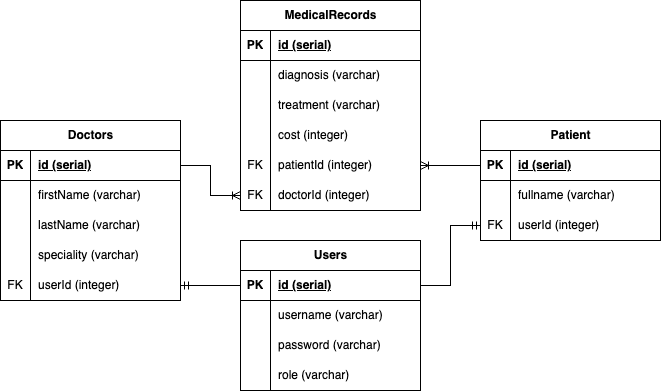

The diagram above was exported from draw.io. Its source (the exported page's mxGraphModel, read from the mxfile embedded in the PNG):
<mxGraphModel dx="823" dy="439" grid="1" gridSize="10" guides="1" tooltips="1" connect="1" arrows="1" fold="1" page="1" pageScale="1" pageWidth="850" pageHeight="1100" math="0" shadow="0">
  <root>
    <mxCell id="0" />
    <mxCell id="1" parent="0" />
    <mxCell id="Miu0zxwGtunMztdVtlxV-1" value="Doctors" style="shape=table;startSize=30;container=1;collapsible=1;childLayout=tableLayout;fixedRows=1;rowLines=0;fontStyle=1;align=center;resizeLast=1;html=1;" vertex="1" parent="1">
      <mxGeometry x="90" y="190" width="180" height="180" as="geometry" />
    </mxCell>
    <mxCell id="Miu0zxwGtunMztdVtlxV-2" value="" style="shape=tableRow;horizontal=0;startSize=0;swimlaneHead=0;swimlaneBody=0;fillColor=none;collapsible=0;dropTarget=0;points=[[0,0.5],[1,0.5]];portConstraint=eastwest;top=0;left=0;right=0;bottom=1;" vertex="1" parent="Miu0zxwGtunMztdVtlxV-1">
      <mxGeometry y="30" width="180" height="30" as="geometry" />
    </mxCell>
    <mxCell id="Miu0zxwGtunMztdVtlxV-3" value="PK" style="shape=partialRectangle;connectable=0;fillColor=none;top=0;left=0;bottom=0;right=0;fontStyle=1;overflow=hidden;whiteSpace=wrap;html=1;" vertex="1" parent="Miu0zxwGtunMztdVtlxV-2">
      <mxGeometry width="30" height="30" as="geometry">
        <mxRectangle width="30" height="30" as="alternateBounds" />
      </mxGeometry>
    </mxCell>
    <mxCell id="Miu0zxwGtunMztdVtlxV-4" value="id (serial)" style="shape=partialRectangle;connectable=0;fillColor=none;top=0;left=0;bottom=0;right=0;align=left;spacingLeft=6;fontStyle=5;overflow=hidden;whiteSpace=wrap;html=1;" vertex="1" parent="Miu0zxwGtunMztdVtlxV-2">
      <mxGeometry x="30" width="150" height="30" as="geometry">
        <mxRectangle width="150" height="30" as="alternateBounds" />
      </mxGeometry>
    </mxCell>
    <mxCell id="Miu0zxwGtunMztdVtlxV-5" value="" style="shape=tableRow;horizontal=0;startSize=0;swimlaneHead=0;swimlaneBody=0;fillColor=none;collapsible=0;dropTarget=0;points=[[0,0.5],[1,0.5]];portConstraint=eastwest;top=0;left=0;right=0;bottom=0;" vertex="1" parent="Miu0zxwGtunMztdVtlxV-1">
      <mxGeometry y="60" width="180" height="30" as="geometry" />
    </mxCell>
    <mxCell id="Miu0zxwGtunMztdVtlxV-6" value="" style="shape=partialRectangle;connectable=0;fillColor=none;top=0;left=0;bottom=0;right=0;editable=1;overflow=hidden;whiteSpace=wrap;html=1;" vertex="1" parent="Miu0zxwGtunMztdVtlxV-5">
      <mxGeometry width="30" height="30" as="geometry">
        <mxRectangle width="30" height="30" as="alternateBounds" />
      </mxGeometry>
    </mxCell>
    <mxCell id="Miu0zxwGtunMztdVtlxV-7" value="firstName (varchar)" style="shape=partialRectangle;connectable=0;fillColor=none;top=0;left=0;bottom=0;right=0;align=left;spacingLeft=6;overflow=hidden;whiteSpace=wrap;html=1;" vertex="1" parent="Miu0zxwGtunMztdVtlxV-5">
      <mxGeometry x="30" width="150" height="30" as="geometry">
        <mxRectangle width="150" height="30" as="alternateBounds" />
      </mxGeometry>
    </mxCell>
    <mxCell id="Miu0zxwGtunMztdVtlxV-8" value="" style="shape=tableRow;horizontal=0;startSize=0;swimlaneHead=0;swimlaneBody=0;fillColor=none;collapsible=0;dropTarget=0;points=[[0,0.5],[1,0.5]];portConstraint=eastwest;top=0;left=0;right=0;bottom=0;" vertex="1" parent="Miu0zxwGtunMztdVtlxV-1">
      <mxGeometry y="90" width="180" height="30" as="geometry" />
    </mxCell>
    <mxCell id="Miu0zxwGtunMztdVtlxV-9" value="" style="shape=partialRectangle;connectable=0;fillColor=none;top=0;left=0;bottom=0;right=0;editable=1;overflow=hidden;whiteSpace=wrap;html=1;" vertex="1" parent="Miu0zxwGtunMztdVtlxV-8">
      <mxGeometry width="30" height="30" as="geometry">
        <mxRectangle width="30" height="30" as="alternateBounds" />
      </mxGeometry>
    </mxCell>
    <mxCell id="Miu0zxwGtunMztdVtlxV-10" value="lastName (varchar)" style="shape=partialRectangle;connectable=0;fillColor=none;top=0;left=0;bottom=0;right=0;align=left;spacingLeft=6;overflow=hidden;whiteSpace=wrap;html=1;" vertex="1" parent="Miu0zxwGtunMztdVtlxV-8">
      <mxGeometry x="30" width="150" height="30" as="geometry">
        <mxRectangle width="150" height="30" as="alternateBounds" />
      </mxGeometry>
    </mxCell>
    <mxCell id="Miu0zxwGtunMztdVtlxV-11" value="" style="shape=tableRow;horizontal=0;startSize=0;swimlaneHead=0;swimlaneBody=0;fillColor=none;collapsible=0;dropTarget=0;points=[[0,0.5],[1,0.5]];portConstraint=eastwest;top=0;left=0;right=0;bottom=0;" vertex="1" parent="Miu0zxwGtunMztdVtlxV-1">
      <mxGeometry y="120" width="180" height="30" as="geometry" />
    </mxCell>
    <mxCell id="Miu0zxwGtunMztdVtlxV-12" value="" style="shape=partialRectangle;connectable=0;fillColor=none;top=0;left=0;bottom=0;right=0;editable=1;overflow=hidden;whiteSpace=wrap;html=1;" vertex="1" parent="Miu0zxwGtunMztdVtlxV-11">
      <mxGeometry width="30" height="30" as="geometry">
        <mxRectangle width="30" height="30" as="alternateBounds" />
      </mxGeometry>
    </mxCell>
    <mxCell id="Miu0zxwGtunMztdVtlxV-13" value="speciality (varchar)" style="shape=partialRectangle;connectable=0;fillColor=none;top=0;left=0;bottom=0;right=0;align=left;spacingLeft=6;overflow=hidden;whiteSpace=wrap;html=1;" vertex="1" parent="Miu0zxwGtunMztdVtlxV-11">
      <mxGeometry x="30" width="150" height="30" as="geometry">
        <mxRectangle width="150" height="30" as="alternateBounds" />
      </mxGeometry>
    </mxCell>
    <mxCell id="Miu0zxwGtunMztdVtlxV-14" value="" style="shape=tableRow;horizontal=0;startSize=0;swimlaneHead=0;swimlaneBody=0;fillColor=none;collapsible=0;dropTarget=0;points=[[0,0.5],[1,0.5]];portConstraint=eastwest;top=0;left=0;right=0;bottom=0;" vertex="1" parent="Miu0zxwGtunMztdVtlxV-1">
      <mxGeometry y="150" width="180" height="30" as="geometry" />
    </mxCell>
    <mxCell id="Miu0zxwGtunMztdVtlxV-15" value="FK" style="shape=partialRectangle;connectable=0;fillColor=none;top=0;left=0;bottom=0;right=0;editable=1;overflow=hidden;whiteSpace=wrap;html=1;" vertex="1" parent="Miu0zxwGtunMztdVtlxV-14">
      <mxGeometry width="30" height="30" as="geometry">
        <mxRectangle width="30" height="30" as="alternateBounds" />
      </mxGeometry>
    </mxCell>
    <mxCell id="Miu0zxwGtunMztdVtlxV-16" value="userId (integer)" style="shape=partialRectangle;connectable=0;fillColor=none;top=0;left=0;bottom=0;right=0;align=left;spacingLeft=6;overflow=hidden;whiteSpace=wrap;html=1;" vertex="1" parent="Miu0zxwGtunMztdVtlxV-14">
      <mxGeometry x="30" width="150" height="30" as="geometry">
        <mxRectangle width="150" height="30" as="alternateBounds" />
      </mxGeometry>
    </mxCell>
    <mxCell id="Miu0zxwGtunMztdVtlxV-17" value="Users" style="shape=table;startSize=30;container=1;collapsible=1;childLayout=tableLayout;fixedRows=1;rowLines=0;fontStyle=1;align=center;resizeLast=1;html=1;" vertex="1" parent="1">
      <mxGeometry x="330" y="310" width="180" height="150" as="geometry" />
    </mxCell>
    <mxCell id="Miu0zxwGtunMztdVtlxV-18" value="" style="shape=tableRow;horizontal=0;startSize=0;swimlaneHead=0;swimlaneBody=0;fillColor=none;collapsible=0;dropTarget=0;points=[[0,0.5],[1,0.5]];portConstraint=eastwest;top=0;left=0;right=0;bottom=1;" vertex="1" parent="Miu0zxwGtunMztdVtlxV-17">
      <mxGeometry y="30" width="180" height="30" as="geometry" />
    </mxCell>
    <mxCell id="Miu0zxwGtunMztdVtlxV-19" value="PK" style="shape=partialRectangle;connectable=0;fillColor=none;top=0;left=0;bottom=0;right=0;fontStyle=1;overflow=hidden;whiteSpace=wrap;html=1;" vertex="1" parent="Miu0zxwGtunMztdVtlxV-18">
      <mxGeometry width="30" height="30" as="geometry">
        <mxRectangle width="30" height="30" as="alternateBounds" />
      </mxGeometry>
    </mxCell>
    <mxCell id="Miu0zxwGtunMztdVtlxV-20" value="id (serial)" style="shape=partialRectangle;connectable=0;fillColor=none;top=0;left=0;bottom=0;right=0;align=left;spacingLeft=6;fontStyle=5;overflow=hidden;whiteSpace=wrap;html=1;" vertex="1" parent="Miu0zxwGtunMztdVtlxV-18">
      <mxGeometry x="30" width="150" height="30" as="geometry">
        <mxRectangle width="150" height="30" as="alternateBounds" />
      </mxGeometry>
    </mxCell>
    <mxCell id="Miu0zxwGtunMztdVtlxV-21" value="" style="shape=tableRow;horizontal=0;startSize=0;swimlaneHead=0;swimlaneBody=0;fillColor=none;collapsible=0;dropTarget=0;points=[[0,0.5],[1,0.5]];portConstraint=eastwest;top=0;left=0;right=0;bottom=0;" vertex="1" parent="Miu0zxwGtunMztdVtlxV-17">
      <mxGeometry y="60" width="180" height="30" as="geometry" />
    </mxCell>
    <mxCell id="Miu0zxwGtunMztdVtlxV-22" value="" style="shape=partialRectangle;connectable=0;fillColor=none;top=0;left=0;bottom=0;right=0;editable=1;overflow=hidden;whiteSpace=wrap;html=1;" vertex="1" parent="Miu0zxwGtunMztdVtlxV-21">
      <mxGeometry width="30" height="30" as="geometry">
        <mxRectangle width="30" height="30" as="alternateBounds" />
      </mxGeometry>
    </mxCell>
    <mxCell id="Miu0zxwGtunMztdVtlxV-23" value="username (varchar)" style="shape=partialRectangle;connectable=0;fillColor=none;top=0;left=0;bottom=0;right=0;align=left;spacingLeft=6;overflow=hidden;whiteSpace=wrap;html=1;" vertex="1" parent="Miu0zxwGtunMztdVtlxV-21">
      <mxGeometry x="30" width="150" height="30" as="geometry">
        <mxRectangle width="150" height="30" as="alternateBounds" />
      </mxGeometry>
    </mxCell>
    <mxCell id="Miu0zxwGtunMztdVtlxV-24" value="" style="shape=tableRow;horizontal=0;startSize=0;swimlaneHead=0;swimlaneBody=0;fillColor=none;collapsible=0;dropTarget=0;points=[[0,0.5],[1,0.5]];portConstraint=eastwest;top=0;left=0;right=0;bottom=0;" vertex="1" parent="Miu0zxwGtunMztdVtlxV-17">
      <mxGeometry y="90" width="180" height="30" as="geometry" />
    </mxCell>
    <mxCell id="Miu0zxwGtunMztdVtlxV-25" value="" style="shape=partialRectangle;connectable=0;fillColor=none;top=0;left=0;bottom=0;right=0;editable=1;overflow=hidden;whiteSpace=wrap;html=1;" vertex="1" parent="Miu0zxwGtunMztdVtlxV-24">
      <mxGeometry width="30" height="30" as="geometry">
        <mxRectangle width="30" height="30" as="alternateBounds" />
      </mxGeometry>
    </mxCell>
    <mxCell id="Miu0zxwGtunMztdVtlxV-26" value="password (varchar)" style="shape=partialRectangle;connectable=0;fillColor=none;top=0;left=0;bottom=0;right=0;align=left;spacingLeft=6;overflow=hidden;whiteSpace=wrap;html=1;" vertex="1" parent="Miu0zxwGtunMztdVtlxV-24">
      <mxGeometry x="30" width="150" height="30" as="geometry">
        <mxRectangle width="150" height="30" as="alternateBounds" />
      </mxGeometry>
    </mxCell>
    <mxCell id="Miu0zxwGtunMztdVtlxV-27" value="" style="shape=tableRow;horizontal=0;startSize=0;swimlaneHead=0;swimlaneBody=0;fillColor=none;collapsible=0;dropTarget=0;points=[[0,0.5],[1,0.5]];portConstraint=eastwest;top=0;left=0;right=0;bottom=0;" vertex="1" parent="Miu0zxwGtunMztdVtlxV-17">
      <mxGeometry y="120" width="180" height="30" as="geometry" />
    </mxCell>
    <mxCell id="Miu0zxwGtunMztdVtlxV-28" value="" style="shape=partialRectangle;connectable=0;fillColor=none;top=0;left=0;bottom=0;right=0;editable=1;overflow=hidden;whiteSpace=wrap;html=1;" vertex="1" parent="Miu0zxwGtunMztdVtlxV-27">
      <mxGeometry width="30" height="30" as="geometry">
        <mxRectangle width="30" height="30" as="alternateBounds" />
      </mxGeometry>
    </mxCell>
    <mxCell id="Miu0zxwGtunMztdVtlxV-29" value="role (varchar)" style="shape=partialRectangle;connectable=0;fillColor=none;top=0;left=0;bottom=0;right=0;align=left;spacingLeft=6;overflow=hidden;whiteSpace=wrap;html=1;" vertex="1" parent="Miu0zxwGtunMztdVtlxV-27">
      <mxGeometry x="30" width="150" height="30" as="geometry">
        <mxRectangle width="150" height="30" as="alternateBounds" />
      </mxGeometry>
    </mxCell>
    <mxCell id="Miu0zxwGtunMztdVtlxV-49" value="Patient" style="shape=table;startSize=30;container=1;collapsible=1;childLayout=tableLayout;fixedRows=1;rowLines=0;fontStyle=1;align=center;resizeLast=1;html=1;" vertex="1" parent="1">
      <mxGeometry x="570" y="190" width="180" height="120" as="geometry" />
    </mxCell>
    <mxCell id="Miu0zxwGtunMztdVtlxV-50" value="" style="shape=tableRow;horizontal=0;startSize=0;swimlaneHead=0;swimlaneBody=0;fillColor=none;collapsible=0;dropTarget=0;points=[[0,0.5],[1,0.5]];portConstraint=eastwest;top=0;left=0;right=0;bottom=1;" vertex="1" parent="Miu0zxwGtunMztdVtlxV-49">
      <mxGeometry y="30" width="180" height="30" as="geometry" />
    </mxCell>
    <mxCell id="Miu0zxwGtunMztdVtlxV-51" value="PK" style="shape=partialRectangle;connectable=0;fillColor=none;top=0;left=0;bottom=0;right=0;fontStyle=1;overflow=hidden;whiteSpace=wrap;html=1;" vertex="1" parent="Miu0zxwGtunMztdVtlxV-50">
      <mxGeometry width="30" height="30" as="geometry">
        <mxRectangle width="30" height="30" as="alternateBounds" />
      </mxGeometry>
    </mxCell>
    <mxCell id="Miu0zxwGtunMztdVtlxV-52" value="id (serial)" style="shape=partialRectangle;connectable=0;fillColor=none;top=0;left=0;bottom=0;right=0;align=left;spacingLeft=6;fontStyle=5;overflow=hidden;whiteSpace=wrap;html=1;" vertex="1" parent="Miu0zxwGtunMztdVtlxV-50">
      <mxGeometry x="30" width="150" height="30" as="geometry">
        <mxRectangle width="150" height="30" as="alternateBounds" />
      </mxGeometry>
    </mxCell>
    <mxCell id="Miu0zxwGtunMztdVtlxV-53" value="" style="shape=tableRow;horizontal=0;startSize=0;swimlaneHead=0;swimlaneBody=0;fillColor=none;collapsible=0;dropTarget=0;points=[[0,0.5],[1,0.5]];portConstraint=eastwest;top=0;left=0;right=0;bottom=0;" vertex="1" parent="Miu0zxwGtunMztdVtlxV-49">
      <mxGeometry y="60" width="180" height="30" as="geometry" />
    </mxCell>
    <mxCell id="Miu0zxwGtunMztdVtlxV-54" value="" style="shape=partialRectangle;connectable=0;fillColor=none;top=0;left=0;bottom=0;right=0;editable=1;overflow=hidden;whiteSpace=wrap;html=1;" vertex="1" parent="Miu0zxwGtunMztdVtlxV-53">
      <mxGeometry width="30" height="30" as="geometry">
        <mxRectangle width="30" height="30" as="alternateBounds" />
      </mxGeometry>
    </mxCell>
    <mxCell id="Miu0zxwGtunMztdVtlxV-55" value="fullname (varchar)" style="shape=partialRectangle;connectable=0;fillColor=none;top=0;left=0;bottom=0;right=0;align=left;spacingLeft=6;overflow=hidden;whiteSpace=wrap;html=1;" vertex="1" parent="Miu0zxwGtunMztdVtlxV-53">
      <mxGeometry x="30" width="150" height="30" as="geometry">
        <mxRectangle width="150" height="30" as="alternateBounds" />
      </mxGeometry>
    </mxCell>
    <mxCell id="Miu0zxwGtunMztdVtlxV-56" value="" style="shape=tableRow;horizontal=0;startSize=0;swimlaneHead=0;swimlaneBody=0;fillColor=none;collapsible=0;dropTarget=0;points=[[0,0.5],[1,0.5]];portConstraint=eastwest;top=0;left=0;right=0;bottom=0;" vertex="1" parent="Miu0zxwGtunMztdVtlxV-49">
      <mxGeometry y="90" width="180" height="30" as="geometry" />
    </mxCell>
    <mxCell id="Miu0zxwGtunMztdVtlxV-57" value="FK" style="shape=partialRectangle;connectable=0;fillColor=none;top=0;left=0;bottom=0;right=0;editable=1;overflow=hidden;whiteSpace=wrap;html=1;" vertex="1" parent="Miu0zxwGtunMztdVtlxV-56">
      <mxGeometry width="30" height="30" as="geometry">
        <mxRectangle width="30" height="30" as="alternateBounds" />
      </mxGeometry>
    </mxCell>
    <mxCell id="Miu0zxwGtunMztdVtlxV-58" value="userId (integer)" style="shape=partialRectangle;connectable=0;fillColor=none;top=0;left=0;bottom=0;right=0;align=left;spacingLeft=6;overflow=hidden;whiteSpace=wrap;html=1;" vertex="1" parent="Miu0zxwGtunMztdVtlxV-56">
      <mxGeometry x="30" width="150" height="30" as="geometry">
        <mxRectangle width="150" height="30" as="alternateBounds" />
      </mxGeometry>
    </mxCell>
    <mxCell id="Miu0zxwGtunMztdVtlxV-62" value="MedicalRecords" style="shape=table;startSize=30;container=1;collapsible=1;childLayout=tableLayout;fixedRows=1;rowLines=0;fontStyle=1;align=center;resizeLast=1;html=1;" vertex="1" parent="1">
      <mxGeometry x="330" y="70" width="180" height="210" as="geometry" />
    </mxCell>
    <mxCell id="Miu0zxwGtunMztdVtlxV-63" value="" style="shape=tableRow;horizontal=0;startSize=0;swimlaneHead=0;swimlaneBody=0;fillColor=none;collapsible=0;dropTarget=0;points=[[0,0.5],[1,0.5]];portConstraint=eastwest;top=0;left=0;right=0;bottom=1;" vertex="1" parent="Miu0zxwGtunMztdVtlxV-62">
      <mxGeometry y="30" width="180" height="30" as="geometry" />
    </mxCell>
    <mxCell id="Miu0zxwGtunMztdVtlxV-64" value="PK" style="shape=partialRectangle;connectable=0;fillColor=none;top=0;left=0;bottom=0;right=0;fontStyle=1;overflow=hidden;whiteSpace=wrap;html=1;" vertex="1" parent="Miu0zxwGtunMztdVtlxV-63">
      <mxGeometry width="30" height="30" as="geometry">
        <mxRectangle width="30" height="30" as="alternateBounds" />
      </mxGeometry>
    </mxCell>
    <mxCell id="Miu0zxwGtunMztdVtlxV-65" value="id (serial)" style="shape=partialRectangle;connectable=0;fillColor=none;top=0;left=0;bottom=0;right=0;align=left;spacingLeft=6;fontStyle=5;overflow=hidden;whiteSpace=wrap;html=1;" vertex="1" parent="Miu0zxwGtunMztdVtlxV-63">
      <mxGeometry x="30" width="150" height="30" as="geometry">
        <mxRectangle width="150" height="30" as="alternateBounds" />
      </mxGeometry>
    </mxCell>
    <mxCell id="Miu0zxwGtunMztdVtlxV-66" value="" style="shape=tableRow;horizontal=0;startSize=0;swimlaneHead=0;swimlaneBody=0;fillColor=none;collapsible=0;dropTarget=0;points=[[0,0.5],[1,0.5]];portConstraint=eastwest;top=0;left=0;right=0;bottom=0;" vertex="1" parent="Miu0zxwGtunMztdVtlxV-62">
      <mxGeometry y="60" width="180" height="30" as="geometry" />
    </mxCell>
    <mxCell id="Miu0zxwGtunMztdVtlxV-67" value="" style="shape=partialRectangle;connectable=0;fillColor=none;top=0;left=0;bottom=0;right=0;editable=1;overflow=hidden;whiteSpace=wrap;html=1;" vertex="1" parent="Miu0zxwGtunMztdVtlxV-66">
      <mxGeometry width="30" height="30" as="geometry">
        <mxRectangle width="30" height="30" as="alternateBounds" />
      </mxGeometry>
    </mxCell>
    <mxCell id="Miu0zxwGtunMztdVtlxV-68" value="diagnosis (varchar)" style="shape=partialRectangle;connectable=0;fillColor=none;top=0;left=0;bottom=0;right=0;align=left;spacingLeft=6;overflow=hidden;whiteSpace=wrap;html=1;" vertex="1" parent="Miu0zxwGtunMztdVtlxV-66">
      <mxGeometry x="30" width="150" height="30" as="geometry">
        <mxRectangle width="150" height="30" as="alternateBounds" />
      </mxGeometry>
    </mxCell>
    <mxCell id="Miu0zxwGtunMztdVtlxV-69" value="" style="shape=tableRow;horizontal=0;startSize=0;swimlaneHead=0;swimlaneBody=0;fillColor=none;collapsible=0;dropTarget=0;points=[[0,0.5],[1,0.5]];portConstraint=eastwest;top=0;left=0;right=0;bottom=0;" vertex="1" parent="Miu0zxwGtunMztdVtlxV-62">
      <mxGeometry y="90" width="180" height="30" as="geometry" />
    </mxCell>
    <mxCell id="Miu0zxwGtunMztdVtlxV-70" value="" style="shape=partialRectangle;connectable=0;fillColor=none;top=0;left=0;bottom=0;right=0;editable=1;overflow=hidden;whiteSpace=wrap;html=1;" vertex="1" parent="Miu0zxwGtunMztdVtlxV-69">
      <mxGeometry width="30" height="30" as="geometry">
        <mxRectangle width="30" height="30" as="alternateBounds" />
      </mxGeometry>
    </mxCell>
    <mxCell id="Miu0zxwGtunMztdVtlxV-71" value="treatment (varchar)" style="shape=partialRectangle;connectable=0;fillColor=none;top=0;left=0;bottom=0;right=0;align=left;spacingLeft=6;overflow=hidden;whiteSpace=wrap;html=1;" vertex="1" parent="Miu0zxwGtunMztdVtlxV-69">
      <mxGeometry x="30" width="150" height="30" as="geometry">
        <mxRectangle width="150" height="30" as="alternateBounds" />
      </mxGeometry>
    </mxCell>
    <mxCell id="Miu0zxwGtunMztdVtlxV-72" value="" style="shape=tableRow;horizontal=0;startSize=0;swimlaneHead=0;swimlaneBody=0;fillColor=none;collapsible=0;dropTarget=0;points=[[0,0.5],[1,0.5]];portConstraint=eastwest;top=0;left=0;right=0;bottom=0;" vertex="1" parent="Miu0zxwGtunMztdVtlxV-62">
      <mxGeometry y="120" width="180" height="30" as="geometry" />
    </mxCell>
    <mxCell id="Miu0zxwGtunMztdVtlxV-73" value="" style="shape=partialRectangle;connectable=0;fillColor=none;top=0;left=0;bottom=0;right=0;editable=1;overflow=hidden;whiteSpace=wrap;html=1;" vertex="1" parent="Miu0zxwGtunMztdVtlxV-72">
      <mxGeometry width="30" height="30" as="geometry">
        <mxRectangle width="30" height="30" as="alternateBounds" />
      </mxGeometry>
    </mxCell>
    <mxCell id="Miu0zxwGtunMztdVtlxV-74" value="cost (integer)" style="shape=partialRectangle;connectable=0;fillColor=none;top=0;left=0;bottom=0;right=0;align=left;spacingLeft=6;overflow=hidden;whiteSpace=wrap;html=1;" vertex="1" parent="Miu0zxwGtunMztdVtlxV-72">
      <mxGeometry x="30" width="150" height="30" as="geometry">
        <mxRectangle width="150" height="30" as="alternateBounds" />
      </mxGeometry>
    </mxCell>
    <mxCell id="Miu0zxwGtunMztdVtlxV-75" value="" style="shape=tableRow;horizontal=0;startSize=0;swimlaneHead=0;swimlaneBody=0;fillColor=none;collapsible=0;dropTarget=0;points=[[0,0.5],[1,0.5]];portConstraint=eastwest;top=0;left=0;right=0;bottom=0;" vertex="1" parent="Miu0zxwGtunMztdVtlxV-62">
      <mxGeometry y="150" width="180" height="30" as="geometry" />
    </mxCell>
    <mxCell id="Miu0zxwGtunMztdVtlxV-76" value="FK" style="shape=partialRectangle;connectable=0;fillColor=none;top=0;left=0;bottom=0;right=0;editable=1;overflow=hidden;whiteSpace=wrap;html=1;" vertex="1" parent="Miu0zxwGtunMztdVtlxV-75">
      <mxGeometry width="30" height="30" as="geometry">
        <mxRectangle width="30" height="30" as="alternateBounds" />
      </mxGeometry>
    </mxCell>
    <mxCell id="Miu0zxwGtunMztdVtlxV-77" value="patientId (integer)" style="shape=partialRectangle;connectable=0;fillColor=none;top=0;left=0;bottom=0;right=0;align=left;spacingLeft=6;overflow=hidden;whiteSpace=wrap;html=1;" vertex="1" parent="Miu0zxwGtunMztdVtlxV-75">
      <mxGeometry x="30" width="150" height="30" as="geometry">
        <mxRectangle width="150" height="30" as="alternateBounds" />
      </mxGeometry>
    </mxCell>
    <mxCell id="Miu0zxwGtunMztdVtlxV-78" value="" style="shape=tableRow;horizontal=0;startSize=0;swimlaneHead=0;swimlaneBody=0;fillColor=none;collapsible=0;dropTarget=0;points=[[0,0.5],[1,0.5]];portConstraint=eastwest;top=0;left=0;right=0;bottom=0;" vertex="1" parent="Miu0zxwGtunMztdVtlxV-62">
      <mxGeometry y="180" width="180" height="30" as="geometry" />
    </mxCell>
    <mxCell id="Miu0zxwGtunMztdVtlxV-79" value="FK" style="shape=partialRectangle;connectable=0;fillColor=none;top=0;left=0;bottom=0;right=0;editable=1;overflow=hidden;whiteSpace=wrap;html=1;" vertex="1" parent="Miu0zxwGtunMztdVtlxV-78">
      <mxGeometry width="30" height="30" as="geometry">
        <mxRectangle width="30" height="30" as="alternateBounds" />
      </mxGeometry>
    </mxCell>
    <mxCell id="Miu0zxwGtunMztdVtlxV-80" value="doctorId (integer)" style="shape=partialRectangle;connectable=0;fillColor=none;top=0;left=0;bottom=0;right=0;align=left;spacingLeft=6;overflow=hidden;whiteSpace=wrap;html=1;" vertex="1" parent="Miu0zxwGtunMztdVtlxV-78">
      <mxGeometry x="30" width="150" height="30" as="geometry">
        <mxRectangle width="150" height="30" as="alternateBounds" />
      </mxGeometry>
    </mxCell>
    <mxCell id="Miu0zxwGtunMztdVtlxV-81" style="edgeStyle=orthogonalEdgeStyle;rounded=0;orthogonalLoop=1;jettySize=auto;html=1;exitX=0;exitY=0.5;exitDx=0;exitDy=0;entryX=1;entryY=0.5;entryDx=0;entryDy=0;endArrow=ERmandOne;endFill=0;" edge="1" parent="1" source="Miu0zxwGtunMztdVtlxV-18" target="Miu0zxwGtunMztdVtlxV-14">
      <mxGeometry relative="1" as="geometry" />
    </mxCell>
    <mxCell id="Miu0zxwGtunMztdVtlxV-82" style="edgeStyle=orthogonalEdgeStyle;rounded=0;orthogonalLoop=1;jettySize=auto;html=1;exitX=1;exitY=0.5;exitDx=0;exitDy=0;entryX=0;entryY=0.5;entryDx=0;entryDy=0;endArrow=ERmandOne;endFill=0;" edge="1" parent="1" source="Miu0zxwGtunMztdVtlxV-18" target="Miu0zxwGtunMztdVtlxV-56">
      <mxGeometry relative="1" as="geometry" />
    </mxCell>
    <mxCell id="Miu0zxwGtunMztdVtlxV-83" style="edgeStyle=orthogonalEdgeStyle;rounded=0;orthogonalLoop=1;jettySize=auto;html=1;exitX=1;exitY=0.5;exitDx=0;exitDy=0;endArrow=ERoneToMany;endFill=0;" edge="1" parent="1" source="Miu0zxwGtunMztdVtlxV-2" target="Miu0zxwGtunMztdVtlxV-78">
      <mxGeometry relative="1" as="geometry" />
    </mxCell>
    <mxCell id="Miu0zxwGtunMztdVtlxV-84" style="edgeStyle=orthogonalEdgeStyle;rounded=0;orthogonalLoop=1;jettySize=auto;html=1;exitX=0;exitY=0.5;exitDx=0;exitDy=0;endArrow=ERoneToMany;endFill=0;" edge="1" parent="1" source="Miu0zxwGtunMztdVtlxV-50" target="Miu0zxwGtunMztdVtlxV-75">
      <mxGeometry relative="1" as="geometry" />
    </mxCell>
  </root>
</mxGraphModel>